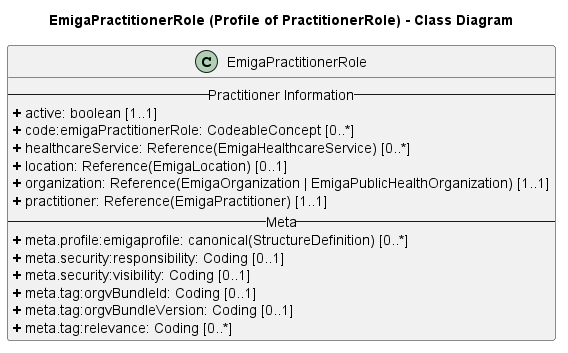

The diagram above was rendered by PlantUML. Its source (embedded in the PNG):
@startuml
skinparam linetype ortho
 
title EmigaPractitionerRole (Profile of PractitionerRole) - Class Diagram
 
' Main Class
class EmigaPractitionerRole{
-- Practitioner Information --
<b>+</b> active: boolean [1..1]
<b>+</b> code:emigaPractitionerRole: CodeableConcept [0..*]
<b>+</b> healthcareService: Reference(EmigaHealthcareService) [0..*]
<b>+</b> location: Reference(EmigaLocation) [0..1]
<b>+</b> organization: Reference(EmigaOrganization | EmigaPublicHealthOrganization) [1..1]
<b>+</b> practitioner: Reference(EmigaPractitioner) [1..1]
-- Meta --
<b>+</b> meta.profile:emigaprofile: canonical(StructureDefinition) [0..*]
<b>+</b> meta.security:responsibility: Coding [0..1]
<b>+</b> meta.security:visibility: Coding [0..1]
<b>+</b> meta.tag:orgvBundleId: Coding [0..1]
<b>+</b> meta.tag:orgvBundleVersion: Coding [0..1]
<b>+</b> meta.tag:relevance: Coding [0..*]
}
@enduml